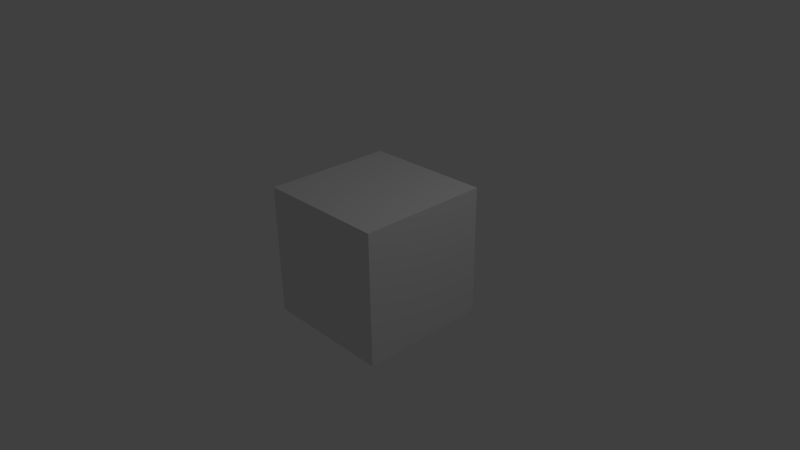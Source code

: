 # Source: animation-rotation-quaternion.blend  (saved by Blender 2.58.1; exported with 4.5.12 LTS)
import bpy
from mathutils import Matrix  # noqa: F401  (used for matrix-valued properties, if any)

bpy.ops.wm.read_factory_settings(use_empty=True)
scene = bpy.context.scene
scene.name = 'Scene'

# ---- collections
col_collection_1 = bpy.data.collections.new('Collection 1'); scene.collection.children.link(col_collection_1)

# ---- materials (node trees are filled in below, after node groups)
mat_material = bpy.data.materials.new('Material')
mat_material.alpha_threshold = 0.0
mat_material.use_transparent_shadow = False
mat_material.roughness = 0.5
mat_material.line_color = (0.0, 0.0, 0.0, 1.0)

# ---- material node trees

# ---- world
world_world = bpy.data.worlds.new('World'); scene.world = world_world
world_world.color = (0.05088, 0.05088, 0.05088)
world_world.use_sun_shadow = False
world_world.sun_shadow_jitter_overblur = 0.0
world_world.cycles.sampling_method = 'MANUAL'
world_world.cycles.sample_map_resolution = 256

# ---- cameras
cam_camera = bpy.data.cameras.new('Camera')
cam_camera.clip_end = 100.0
cam_camera.lens = 35.0
cam_camera.ortho_scale = 7.314
cam_camera.dof.focus_distance = 0.0
cam_camera.dof.aperture_fstop = 128.0

# ---- lights
light_lamp = bpy.data.lights.new('Lamp', 'POINT')
light_lamp.transmission_factor = 0.0
light_lamp.cutoff_distance = 30.0
light_lamp.energy = 100.0
light_lamp.shadow_buffer_clip_start = 1.001
light_lamp.shadow_soft_size = 1.0
light_lamp.shadow_maximum_resolution = 0.006
light_lamp.use_absolute_resolution = True
light_lamp.cycles.use_multiple_importance_sampling = False

# ---- meshes
me_cube = bpy.data.meshes.new('Cube')
me_cube.from_pydata([(1.0, 1.0, -1.0), (1.0, -1.0, -1.0), (-1.0, -1.0, -1.0), (-1.0, 1.0, -1.0), (1.0, 1.0, 1.0), (1.0, -1.0, 1.0), (-1.0, -1.0, 1.0), (-1.0, 1.0, 1.0)], [], [(0, 1, 2, 3), (4, 7, 6, 5), (0, 4, 5, 1), (1, 5, 6, 2), (2, 6, 7, 3), (4, 0, 3, 7)])
me_cube.materials.append(mat_material)
me_cube.use_remesh_preserve_volume = False
me_cube.use_remesh_preserve_attributes = False
me_cube.use_mirror_vertex_groups = False
me_cube.update()
arm_armature = bpy.data.armatures.new('Armature')  # bones are not reproduced

# ---- objects
ob_armature = bpy.data.objects.new('Armature', arm_armature)
ob_cube = bpy.data.objects.new('Cube', me_cube)
ob_lamp = bpy.data.objects.new('Lamp', light_lamp)
ob_camera = bpy.data.objects.new('Camera', cam_camera)

# ---- transforms, parenting, visibility, modifiers, constraints
ob_armature.location = (0.0, 0.0, 0.0)
ob_armature.scale = (3.0, 3.0, 3.0)
ob_armature.lineart.crease_threshold = 0.0
ob_cube.location = (0.0, 0.0, 0.0)
ob_cube.lock_rotations_4d = False
ob_cube.empty_display_type = 'ARROWS'
ob_cube.lineart.crease_threshold = 0.0
_vg = ob_cube.vertex_groups.new(name='Bone')
for _i, _w in zip([0, 1, 2, 3, 4, 5, 6, 7], [0.9946, 0.9999, 1.0, 1.0, 1.0, 1.0, 0.9999, 0.9996]): _vg.add([_i], _w, 'REPLACE')
_m = ob_cube.modifiers.new('Armature', 'ARMATURE')
_m.object = ob_armature
_m.use_bone_envelopes = True
ob_lamp.location = (4.076, 1.005, 5.904)
ob_lamp.rotation_euler = (0.6503, 0.05522, 1.866)
ob_lamp.lock_rotations_4d = False
ob_lamp.empty_display_type = 'ARROWS'
ob_lamp.color = (0.0, 0.0, 0.0, 0.0)
ob_lamp.lineart.crease_threshold = 0.0
ob_camera.location = (7.481, -6.508, 5.344)
ob_camera.rotation_euler = (1.109, 0.01082, 0.8149)
ob_camera.lock_rotations_4d = False
ob_camera.empty_display_type = 'ARROWS'
ob_camera.color = (0.0, 0.0, 0.0, 0.0)
ob_camera.display_type = 'WIRE'
ob_camera.lineart.crease_threshold = 0.0

# ---- collection membership
col_collection_1.objects.link(ob_armature)
col_collection_1.objects.link(ob_cube)
col_collection_1.objects.link(ob_lamp)
col_collection_1.objects.link(ob_camera)

# ---- scene / render settings (as saved in the file)
scene.camera = ob_camera
scene.frame_start = 1; scene.frame_end = 70; scene.frame_set(1)
scene.render.engine = 'BLENDER_EEVEE_NEXT'
scene.render.image_settings.color_mode = 'RGB'
scene.render.image_settings.compression = 90
scene.render.resolution_percentage = 50
scene.render.dither_intensity = 0.0
scene.render.bake_margin = 2
scene.render.bake_bias = 0.0
scene.cycles.use_denoising = False
scene.cycles.samples = 10
scene.cycles.sampling_pattern = 'TABULATED_SOBOL'
scene.cycles.light_sampling_threshold = 0.0
scene.cycles.use_adaptive_sampling = False
scene.cycles.use_light_tree = False
scene.cycles.blur_glossy = 0.0
scene.cycles.volume_bounces = 1
scene.cycles.pixel_filter_type = 'GAUSSIAN'
scene.cycles.sample_clamp_indirect = 0.0
scene.view_settings.view_transform = 'Standard'
bpy.context.view_layer.update()
